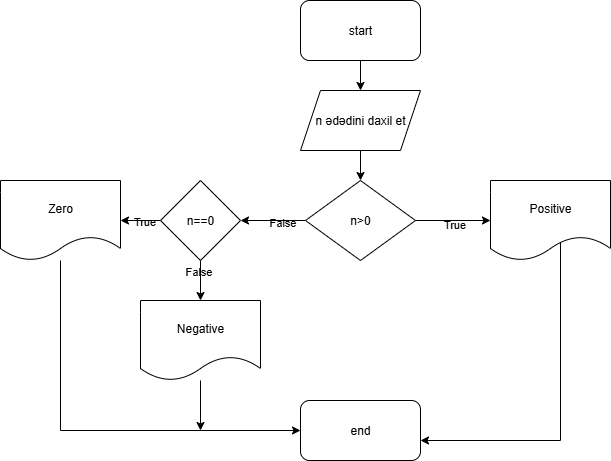

The diagram above was exported from draw.io. Its source (the exported page's mxGraphModel, read from the mxfile embedded in the PNG):
<mxGraphModel dx="1034" dy="578" grid="1" gridSize="10" guides="1" tooltips="1" connect="1" arrows="1" fold="1" page="1" pageScale="1" pageWidth="827" pageHeight="1169" math="0" shadow="0">
  <root>
    <mxCell id="0" />
    <mxCell id="1" parent="0" />
    <mxCell id="G745YTbsbZE5YIMD1CCR-11" value="" style="edgeStyle=orthogonalEdgeStyle;rounded=0;orthogonalLoop=1;jettySize=auto;html=1;labelBackgroundColor=none;fontColor=default;" edge="1" parent="1" source="G745YTbsbZE5YIMD1CCR-1" target="G745YTbsbZE5YIMD1CCR-2">
      <mxGeometry relative="1" as="geometry" />
    </mxCell>
    <mxCell id="G745YTbsbZE5YIMD1CCR-1" value="start" style="rounded=1;whiteSpace=wrap;html=1;labelBackgroundColor=none;" vertex="1" parent="1">
      <mxGeometry x="340" y="20" width="120" height="60" as="geometry" />
    </mxCell>
    <mxCell id="G745YTbsbZE5YIMD1CCR-12" value="" style="edgeStyle=orthogonalEdgeStyle;rounded=0;orthogonalLoop=1;jettySize=auto;html=1;labelBackgroundColor=none;fontColor=default;" edge="1" parent="1" source="G745YTbsbZE5YIMD1CCR-2" target="G745YTbsbZE5YIMD1CCR-3">
      <mxGeometry relative="1" as="geometry" />
    </mxCell>
    <mxCell id="G745YTbsbZE5YIMD1CCR-2" value="n ədədini daxil et" style="shape=parallelogram;perimeter=parallelogramPerimeter;whiteSpace=wrap;html=1;fixedSize=1;labelBackgroundColor=none;" vertex="1" parent="1">
      <mxGeometry x="340" y="110" width="120" height="60" as="geometry" />
    </mxCell>
    <mxCell id="G745YTbsbZE5YIMD1CCR-5" value="" style="edgeStyle=orthogonalEdgeStyle;rounded=0;orthogonalLoop=1;jettySize=auto;html=1;labelBackgroundColor=none;fontColor=default;" edge="1" parent="1" source="G745YTbsbZE5YIMD1CCR-3" target="G745YTbsbZE5YIMD1CCR-4">
      <mxGeometry relative="1" as="geometry" />
    </mxCell>
    <mxCell id="G745YTbsbZE5YIMD1CCR-6" value="True" style="edgeLabel;html=1;align=center;verticalAlign=middle;resizable=0;points=[];labelBackgroundColor=none;" vertex="1" connectable="0" parent="G745YTbsbZE5YIMD1CCR-5">
      <mxGeometry x="0.016" y="-3" relative="1" as="geometry">
        <mxPoint as="offset" />
      </mxGeometry>
    </mxCell>
    <mxCell id="G745YTbsbZE5YIMD1CCR-8" value="" style="edgeStyle=orthogonalEdgeStyle;rounded=0;orthogonalLoop=1;jettySize=auto;html=1;labelBackgroundColor=none;fontColor=default;" edge="1" parent="1" source="G745YTbsbZE5YIMD1CCR-3" target="G745YTbsbZE5YIMD1CCR-7">
      <mxGeometry relative="1" as="geometry" />
    </mxCell>
    <mxCell id="G745YTbsbZE5YIMD1CCR-9" value="False" style="edgeLabel;html=1;align=center;verticalAlign=middle;resizable=0;points=[];labelBackgroundColor=none;" vertex="1" connectable="0" parent="G745YTbsbZE5YIMD1CCR-8">
      <mxGeometry x="-0.2686" y="1" relative="1" as="geometry">
        <mxPoint as="offset" />
      </mxGeometry>
    </mxCell>
    <mxCell id="G745YTbsbZE5YIMD1CCR-3" value="n&amp;gt;0" style="rhombus;whiteSpace=wrap;html=1;labelBackgroundColor=none;" vertex="1" parent="1">
      <mxGeometry x="345" y="200" width="110" height="80" as="geometry" />
    </mxCell>
    <mxCell id="G745YTbsbZE5YIMD1CCR-20" style="edgeStyle=orthogonalEdgeStyle;rounded=0;orthogonalLoop=1;jettySize=auto;html=1;entryX=1;entryY=0.5;entryDx=0;entryDy=0;fontColor=default;labelBackgroundColor=none;" edge="1" parent="1">
      <mxGeometry relative="1" as="geometry">
        <mxPoint x="530" y="250" as="sourcePoint" />
        <mxPoint x="460" y="460" as="targetPoint" />
        <Array as="points">
          <mxPoint x="600" y="250" />
          <mxPoint x="600" y="460" />
        </Array>
      </mxGeometry>
    </mxCell>
    <mxCell id="G745YTbsbZE5YIMD1CCR-4" value="Positive" style="shape=document;whiteSpace=wrap;html=1;boundedLbl=1;labelBackgroundColor=none;" vertex="1" parent="1">
      <mxGeometry x="530" y="200" width="120" height="80" as="geometry" />
    </mxCell>
    <mxCell id="G745YTbsbZE5YIMD1CCR-13" value="" style="edgeStyle=orthogonalEdgeStyle;rounded=0;orthogonalLoop=1;jettySize=auto;html=1;labelBackgroundColor=none;fontColor=default;" edge="1" parent="1" source="G745YTbsbZE5YIMD1CCR-7" target="G745YTbsbZE5YIMD1CCR-10">
      <mxGeometry relative="1" as="geometry" />
    </mxCell>
    <mxCell id="G745YTbsbZE5YIMD1CCR-17" value="False" style="edgeLabel;html=1;align=center;verticalAlign=middle;resizable=0;points=[];labelBackgroundColor=none;" vertex="1" connectable="0" parent="G745YTbsbZE5YIMD1CCR-13">
      <mxGeometry x="-0.48" y="-3" relative="1" as="geometry">
        <mxPoint as="offset" />
      </mxGeometry>
    </mxCell>
    <mxCell id="G745YTbsbZE5YIMD1CCR-15" value="" style="edgeStyle=orthogonalEdgeStyle;rounded=0;orthogonalLoop=1;jettySize=auto;html=1;labelBackgroundColor=none;fontColor=default;" edge="1" parent="1" source="G745YTbsbZE5YIMD1CCR-7" target="G745YTbsbZE5YIMD1CCR-14">
      <mxGeometry relative="1" as="geometry" />
    </mxCell>
    <mxCell id="G745YTbsbZE5YIMD1CCR-16" value="True" style="edgeLabel;html=1;align=center;verticalAlign=middle;resizable=0;points=[];labelBackgroundColor=none;" vertex="1" connectable="0" parent="G745YTbsbZE5YIMD1CCR-15">
      <mxGeometry x="-0.17" relative="1" as="geometry">
        <mxPoint as="offset" />
      </mxGeometry>
    </mxCell>
    <mxCell id="G745YTbsbZE5YIMD1CCR-7" value="n==0" style="rhombus;whiteSpace=wrap;html=1;labelBackgroundColor=none;" vertex="1" parent="1">
      <mxGeometry x="200" y="200" width="80" height="80" as="geometry" />
    </mxCell>
    <mxCell id="G745YTbsbZE5YIMD1CCR-22" style="edgeStyle=orthogonalEdgeStyle;rounded=0;orthogonalLoop=1;jettySize=auto;html=1;fontColor=default;labelBackgroundColor=none;" edge="1" parent="1" source="G745YTbsbZE5YIMD1CCR-10">
      <mxGeometry relative="1" as="geometry">
        <mxPoint x="240" y="450" as="targetPoint" />
      </mxGeometry>
    </mxCell>
    <mxCell id="G745YTbsbZE5YIMD1CCR-10" value="Negative" style="shape=document;whiteSpace=wrap;html=1;boundedLbl=1;labelBackgroundColor=none;" vertex="1" parent="1">
      <mxGeometry x="180" y="320" width="120" height="80" as="geometry" />
    </mxCell>
    <mxCell id="G745YTbsbZE5YIMD1CCR-21" style="edgeStyle=orthogonalEdgeStyle;rounded=0;orthogonalLoop=1;jettySize=auto;html=1;entryX=0;entryY=0.5;entryDx=0;entryDy=0;fontColor=default;labelBackgroundColor=none;" edge="1" parent="1" source="G745YTbsbZE5YIMD1CCR-14" target="G745YTbsbZE5YIMD1CCR-18">
      <mxGeometry relative="1" as="geometry">
        <Array as="points">
          <mxPoint x="100" y="450" />
        </Array>
      </mxGeometry>
    </mxCell>
    <mxCell id="G745YTbsbZE5YIMD1CCR-14" value="Zero" style="shape=document;whiteSpace=wrap;html=1;boundedLbl=1;labelBackgroundColor=none;" vertex="1" parent="1">
      <mxGeometry x="40" y="200" width="120" height="80" as="geometry" />
    </mxCell>
    <mxCell id="G745YTbsbZE5YIMD1CCR-18" value="end" style="rounded=1;whiteSpace=wrap;html=1;labelBackgroundColor=none;" vertex="1" parent="1">
      <mxGeometry x="340" y="420" width="120" height="60" as="geometry" />
    </mxCell>
  </root>
</mxGraphModel>